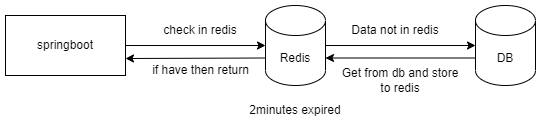

The diagram above was exported from draw.io. Its source (the exported page's mxGraphModel, read from the mxfile embedded in the PNG):
<mxGraphModel dx="819" dy="478" grid="1" gridSize="10" guides="1" tooltips="1" connect="1" arrows="1" fold="1" page="1" pageScale="1" pageWidth="827" pageHeight="1169" math="0" shadow="0">
  <root>
    <mxCell id="0" />
    <mxCell id="1" parent="0" />
    <mxCell id="5-Fy1K4dai_EDgqXnIE5-7" style="edgeStyle=orthogonalEdgeStyle;rounded=0;orthogonalLoop=1;jettySize=auto;html=1;entryX=0;entryY=0.5;entryDx=0;entryDy=0;entryPerimeter=0;" edge="1" parent="1" source="5-Fy1K4dai_EDgqXnIE5-1" target="5-Fy1K4dai_EDgqXnIE5-3">
      <mxGeometry relative="1" as="geometry" />
    </mxCell>
    <mxCell id="5-Fy1K4dai_EDgqXnIE5-1" value="springboot" style="rounded=0;whiteSpace=wrap;html=1;" vertex="1" parent="1">
      <mxGeometry x="100" y="180" width="120" height="60" as="geometry" />
    </mxCell>
    <mxCell id="5-Fy1K4dai_EDgqXnIE5-2" value="DB" style="shape=cylinder3;whiteSpace=wrap;html=1;boundedLbl=1;backgroundOutline=1;size=15;" vertex="1" parent="1">
      <mxGeometry x="570" y="170" width="60" height="80" as="geometry" />
    </mxCell>
    <mxCell id="5-Fy1K4dai_EDgqXnIE5-8" style="edgeStyle=orthogonalEdgeStyle;rounded=0;orthogonalLoop=1;jettySize=auto;html=1;entryX=0;entryY=0.5;entryDx=0;entryDy=0;entryPerimeter=0;" edge="1" parent="1" source="5-Fy1K4dai_EDgqXnIE5-3" target="5-Fy1K4dai_EDgqXnIE5-2">
      <mxGeometry relative="1" as="geometry" />
    </mxCell>
    <mxCell id="5-Fy1K4dai_EDgqXnIE5-3" value="Redis" style="shape=cylinder3;whiteSpace=wrap;html=1;boundedLbl=1;backgroundOutline=1;size=15;" vertex="1" parent="1">
      <mxGeometry x="360" y="170" width="60" height="80" as="geometry" />
    </mxCell>
    <mxCell id="5-Fy1K4dai_EDgqXnIE5-10" value="" style="endArrow=classic;html=1;rounded=0;exitX=0;exitY=0;exitDx=0;exitDy=52.5;exitPerimeter=0;entryX=1;entryY=0;entryDx=0;entryDy=52.5;entryPerimeter=0;" edge="1" parent="1" source="5-Fy1K4dai_EDgqXnIE5-2" target="5-Fy1K4dai_EDgqXnIE5-3">
      <mxGeometry width="50" height="50" relative="1" as="geometry">
        <mxPoint x="390" y="450" as="sourcePoint" />
        <mxPoint x="440" y="400" as="targetPoint" />
      </mxGeometry>
    </mxCell>
    <mxCell id="5-Fy1K4dai_EDgqXnIE5-11" value="" style="endArrow=classic;html=1;rounded=0;exitX=0;exitY=0;exitDx=0;exitDy=52.5;exitPerimeter=0;" edge="1" parent="1" source="5-Fy1K4dai_EDgqXnIE5-3">
      <mxGeometry width="50" height="50" relative="1" as="geometry">
        <mxPoint x="390" y="450" as="sourcePoint" />
        <mxPoint x="220" y="223" as="targetPoint" />
      </mxGeometry>
    </mxCell>
    <mxCell id="5-Fy1K4dai_EDgqXnIE5-12" value="Data not in redis" style="text;html=1;strokeColor=none;fillColor=none;align=center;verticalAlign=middle;whiteSpace=wrap;rounded=0;" vertex="1" parent="1">
      <mxGeometry x="440" y="180" width="100" height="30" as="geometry" />
    </mxCell>
    <mxCell id="5-Fy1K4dai_EDgqXnIE5-13" value="Get from db and store to redis" style="text;html=1;strokeColor=none;fillColor=none;align=center;verticalAlign=middle;whiteSpace=wrap;rounded=0;" vertex="1" parent="1">
      <mxGeometry x="430" y="230" width="130" height="30" as="geometry" />
    </mxCell>
    <mxCell id="5-Fy1K4dai_EDgqXnIE5-14" value="check in redis" style="text;html=1;strokeColor=none;fillColor=none;align=center;verticalAlign=middle;whiteSpace=wrap;rounded=0;" vertex="1" parent="1">
      <mxGeometry x="250" y="180" width="90" height="30" as="geometry" />
    </mxCell>
    <mxCell id="5-Fy1K4dai_EDgqXnIE5-16" value="2minutes expired" style="text;html=1;strokeColor=none;fillColor=none;align=center;verticalAlign=middle;whiteSpace=wrap;rounded=0;" vertex="1" parent="1">
      <mxGeometry x="335" y="260" width="110" height="30" as="geometry" />
    </mxCell>
    <mxCell id="5-Fy1K4dai_EDgqXnIE5-17" value="if have then return" style="text;html=1;strokeColor=none;fillColor=none;align=center;verticalAlign=middle;whiteSpace=wrap;rounded=0;" vertex="1" parent="1">
      <mxGeometry x="242.5" y="220" width="105" height="30" as="geometry" />
    </mxCell>
  </root>
</mxGraphModel>